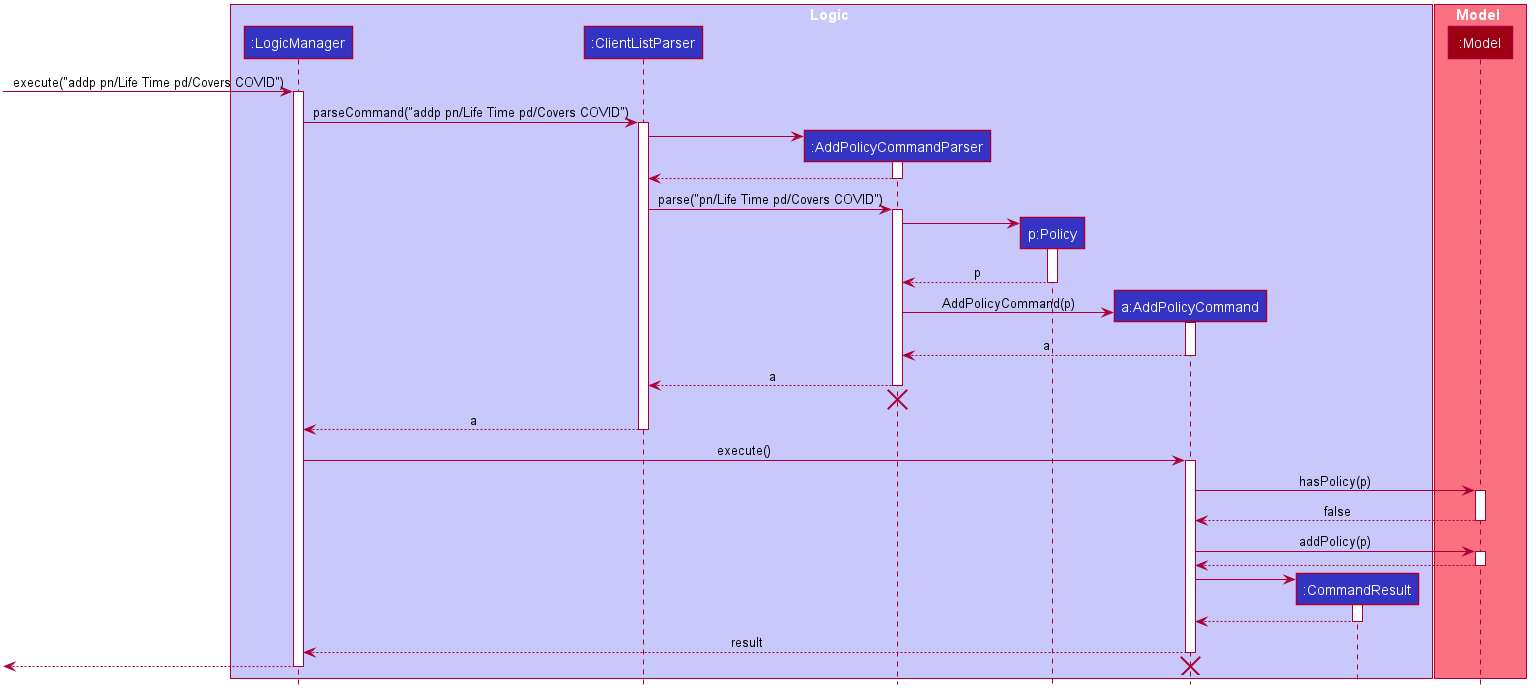

The diagram above was rendered by PlantUML. Its source (embedded in the PNG):
@startuml








skinparam BackgroundColor #FFFFFFF

skinparam Shadowing false

skinparam Class {
    FontColor #FFFFFF
    BorderThickness 1
    BorderColor #FFFFFF
    StereotypeFontColor #FFFFFF
    FontName Arial
}

skinparam Actor {
    BorderColor #000000
    Color #000000
    FontName Arial
}

skinparam Sequence {
    MessageAlign center
    BoxFontSize 15
    BoxPadding 0
    BoxFontColor #FFFFFF
    FontName Arial
}

skinparam Participant {
    FontColor #FFFFFFF
    Padding 20
}

skinparam MinClassWidth 50
skinparam ParticipantPadding 10
skinparam Shadowing false
skinparam DefaultTextAlignment center
skinparam packageStyle Rectangle

hide footbox
hide members
hide circle

box Logic #C8C8FA
participant ":LogicManager" as LogicManager #3333C4
participant ":ClientListParser" as ClientListParser #3333C4
participant ":AddPolicyCommandParser" as AddPolicyCommandParser #3333C4
participant "p:Policy" as Policy #3333C4
participant "a:AddPolicyCommand" as AddPolicyCommand #3333C4
participant ":CommandResult" as CommandResult #3333C4

end box

box Model #F97181
participant ":Model" as Model #9D0012
end box

[-> LogicManager : execute("addp pn/Life Time pd/Covers COVID")
activate LogicManager

LogicManager -> ClientListParser : parseCommand("addp pn/Life Time pd/Covers COVID")
activate ClientListParser

create AddPolicyCommandParser
ClientListParser -> AddPolicyCommandParser
activate AddPolicyCommandParser

AddPolicyCommandParser --> ClientListParser
deactivate AddPolicyCommandParser


ClientListParser -> AddPolicyCommandParser : parse("pn/Life Time pd/Covers COVID")
activate AddPolicyCommandParser

create Policy
AddPolicyCommandParser -> Policy
activate Policy

Policy --> AddPolicyCommandParser : p
deactivate Policy

create AddPolicyCommand
AddPolicyCommandParser -> AddPolicyCommand : AddPolicyCommand(p)
activate AddPolicyCommand

AddPolicyCommand --> AddPolicyCommandParser : a
deactivate AddPolicyCommand

AddPolicyCommandParser --> ClientListParser : a
deactivate AddPolicyCommandParser
AddPolicyCommandParser -[hidden]-> ClientListParser
destroy AddPolicyCommandParser

ClientListParser --> LogicManager : a
deactivate ClientListParser

LogicManager -> AddPolicyCommand : execute()
activate AddPolicyCommand

AddPolicyCommand -> Model : hasPolicy(p)
activate Model

Model --> AddPolicyCommand : false
deactivate Model

AddPolicyCommand -> Model : addPolicy(p)
activate Model

Model --> AddPolicyCommand
deactivate Model

create CommandResult
AddPolicyCommand -> CommandResult
activate CommandResult

CommandResult --> AddPolicyCommand
deactivate CommandResult

AddPolicyCommand --> LogicManager : result
deactivate AddPolicyCommand

[<--LogicManager
destroy AddPolicyCommand
deactivate LogicManager
@enduml